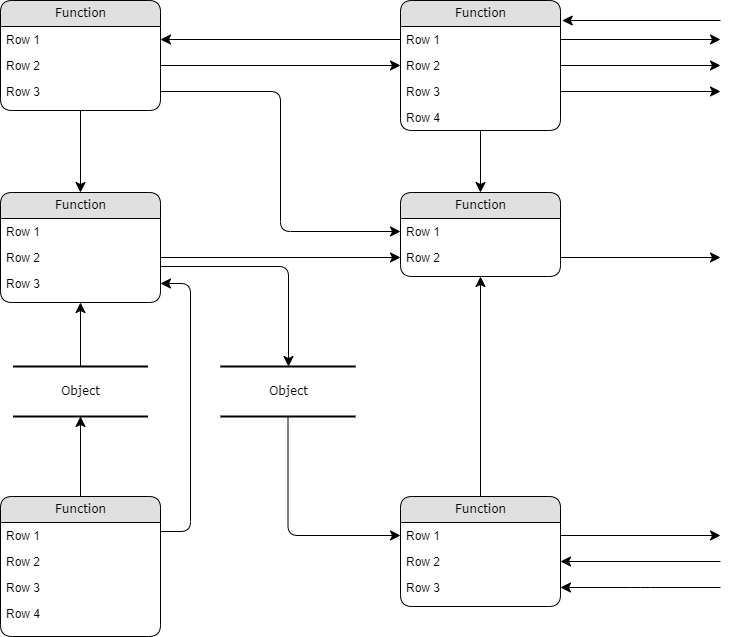

The diagram above was exported from draw.io. Its source (the exported page's mxGraphModel, read from the mxfile embedded in the PNG):
<mxGraphModel dx="868" dy="450" grid="1" gridSize="10" guides="1" tooltips="1" connect="1" arrows="1" fold="1" page="1" pageScale="1" pageWidth="1100" pageHeight="850" background="#ffffff" math="0" shadow="0">
  <root>
    <mxCell id="0" />
    <mxCell id="1" parent="0" />
    <mxCell id="2debaab0fafb2da2-10" value="Object" style="html=1;rounded=0;shadow=0;comic=0;labelBackgroundColor=none;strokeWidth=2;fontFamily=Verdana;fontSize=12;align=center;shape=mxgraph.ios7ui.horLines;" parent="1" vertex="1">
      <mxGeometry x="172.5" y="440" width="135" height="50" as="geometry" />
    </mxCell>
    <mxCell id="21ea969265ad0168-6" value="Function" style="swimlane;html=1;fontStyle=0;childLayout=stackLayout;horizontal=1;startSize=26;fillColor=#e0e0e0;horizontalStack=0;resizeParent=1;resizeLast=0;collapsible=1;marginBottom=0;swimlaneFillColor=#ffffff;align=center;rounded=1;shadow=0;comic=0;labelBackgroundColor=none;strokeWidth=1;fontFamily=Verdana;fontSize=12" parent="1" vertex="1">
      <mxGeometry x="160" y="74" width="160" height="110" as="geometry" />
    </mxCell>
    <mxCell id="21ea969265ad0168-7" value="Row 1" style="text;html=1;strokeColor=none;fillColor=none;spacingLeft=4;spacingRight=4;whiteSpace=wrap;overflow=hidden;rotatable=0;points=[[0,0.5],[1,0.5]];portConstraint=eastwest;" parent="21ea969265ad0168-6" vertex="1">
      <mxGeometry y="26" width="160" height="26" as="geometry" />
    </mxCell>
    <mxCell id="21ea969265ad0168-8" value="Row 2" style="text;html=1;strokeColor=none;fillColor=none;spacingLeft=4;spacingRight=4;whiteSpace=wrap;overflow=hidden;rotatable=0;points=[[0,0.5],[1,0.5]];portConstraint=eastwest;" parent="21ea969265ad0168-6" vertex="1">
      <mxGeometry y="52" width="160" height="26" as="geometry" />
    </mxCell>
    <mxCell id="21ea969265ad0168-9" value="Row 3" style="text;html=1;strokeColor=none;fillColor=none;spacingLeft=4;spacingRight=4;whiteSpace=wrap;overflow=hidden;rotatable=0;points=[[0,0.5],[1,0.5]];portConstraint=eastwest;" parent="21ea969265ad0168-6" vertex="1">
      <mxGeometry y="78" width="160" height="26" as="geometry" />
    </mxCell>
    <mxCell id="21ea969265ad0168-10" value="Function" style="swimlane;html=1;fontStyle=0;childLayout=stackLayout;horizontal=1;startSize=26;fillColor=#e0e0e0;horizontalStack=0;resizeParent=1;resizeLast=0;collapsible=1;marginBottom=0;swimlaneFillColor=#ffffff;align=center;rounded=1;shadow=0;comic=0;labelBackgroundColor=none;strokeWidth=1;fontFamily=Verdana;fontSize=12" parent="1" vertex="1">
      <mxGeometry x="560" y="74" width="160" height="130" as="geometry" />
    </mxCell>
    <mxCell id="21ea969265ad0168-11" value="Row 1" style="text;html=1;strokeColor=none;fillColor=none;spacingLeft=4;spacingRight=4;whiteSpace=wrap;overflow=hidden;rotatable=0;points=[[0,0.5],[1,0.5]];portConstraint=eastwest;" parent="21ea969265ad0168-10" vertex="1">
      <mxGeometry y="26" width="160" height="26" as="geometry" />
    </mxCell>
    <mxCell id="21ea969265ad0168-12" value="Row 2" style="text;html=1;strokeColor=none;fillColor=none;spacingLeft=4;spacingRight=4;whiteSpace=wrap;overflow=hidden;rotatable=0;points=[[0,0.5],[1,0.5]];portConstraint=eastwest;" parent="21ea969265ad0168-10" vertex="1">
      <mxGeometry y="52" width="160" height="26" as="geometry" />
    </mxCell>
    <mxCell id="21ea969265ad0168-52" value="Row 3" style="text;html=1;strokeColor=none;fillColor=none;spacingLeft=4;spacingRight=4;whiteSpace=wrap;overflow=hidden;rotatable=0;points=[[0,0.5],[1,0.5]];portConstraint=eastwest;" parent="21ea969265ad0168-10" vertex="1">
      <mxGeometry y="78" width="160" height="26" as="geometry" />
    </mxCell>
    <mxCell id="21ea969265ad0168-13" value="Row 4" style="text;html=1;strokeColor=none;fillColor=none;spacingLeft=4;spacingRight=4;whiteSpace=wrap;overflow=hidden;rotatable=0;points=[[0,0.5],[1,0.5]];portConstraint=eastwest;" parent="21ea969265ad0168-10" vertex="1">
      <mxGeometry y="104" width="160" height="26" as="geometry" />
    </mxCell>
    <mxCell id="21ea969265ad0168-14" value="Function" style="swimlane;html=1;fontStyle=0;childLayout=stackLayout;horizontal=1;startSize=26;fillColor=#e0e0e0;horizontalStack=0;resizeParent=1;resizeLast=0;collapsible=1;marginBottom=0;swimlaneFillColor=#ffffff;align=center;rounded=1;shadow=0;comic=0;labelBackgroundColor=none;strokeWidth=1;fontFamily=Verdana;fontSize=12" parent="1" vertex="1">
      <mxGeometry x="160" y="266" width="160" height="110" as="geometry" />
    </mxCell>
    <mxCell id="21ea969265ad0168-15" value="Row 1" style="text;html=1;strokeColor=none;fillColor=none;spacingLeft=4;spacingRight=4;whiteSpace=wrap;overflow=hidden;rotatable=0;points=[[0,0.5],[1,0.5]];portConstraint=eastwest;" parent="21ea969265ad0168-14" vertex="1">
      <mxGeometry y="26" width="160" height="26" as="geometry" />
    </mxCell>
    <mxCell id="21ea969265ad0168-16" value="Row 2" style="text;html=1;strokeColor=none;fillColor=none;spacingLeft=4;spacingRight=4;whiteSpace=wrap;overflow=hidden;rotatable=0;points=[[0,0.5],[1,0.5]];portConstraint=eastwest;" parent="21ea969265ad0168-14" vertex="1">
      <mxGeometry y="52" width="160" height="26" as="geometry" />
    </mxCell>
    <mxCell id="21ea969265ad0168-17" value="Row 3" style="text;html=1;strokeColor=none;fillColor=none;spacingLeft=4;spacingRight=4;whiteSpace=wrap;overflow=hidden;rotatable=0;points=[[0,0.5],[1,0.5]];portConstraint=eastwest;" parent="21ea969265ad0168-14" vertex="1">
      <mxGeometry y="78" width="160" height="26" as="geometry" />
    </mxCell>
    <mxCell id="21ea969265ad0168-18" value="Function" style="swimlane;html=1;fontStyle=0;childLayout=stackLayout;horizontal=1;startSize=26;fillColor=#e0e0e0;horizontalStack=0;resizeParent=1;resizeLast=0;collapsible=1;marginBottom=0;swimlaneFillColor=#ffffff;align=center;rounded=1;shadow=0;comic=0;labelBackgroundColor=none;strokeWidth=1;fontFamily=Verdana;fontSize=12" parent="1" vertex="1">
      <mxGeometry x="160" y="570" width="160" height="140" as="geometry" />
    </mxCell>
    <mxCell id="21ea969265ad0168-19" value="Row 1" style="text;html=1;strokeColor=none;fillColor=none;spacingLeft=4;spacingRight=4;whiteSpace=wrap;overflow=hidden;rotatable=0;points=[[0,0.5],[1,0.5]];portConstraint=eastwest;" parent="21ea969265ad0168-18" vertex="1">
      <mxGeometry y="26" width="160" height="26" as="geometry" />
    </mxCell>
    <mxCell id="21ea969265ad0168-20" value="Row 2" style="text;html=1;strokeColor=none;fillColor=none;spacingLeft=4;spacingRight=4;whiteSpace=wrap;overflow=hidden;rotatable=0;points=[[0,0.5],[1,0.5]];portConstraint=eastwest;" parent="21ea969265ad0168-18" vertex="1">
      <mxGeometry y="52" width="160" height="26" as="geometry" />
    </mxCell>
    <mxCell id="21ea969265ad0168-51" value="Row 3" style="text;html=1;strokeColor=none;fillColor=none;spacingLeft=4;spacingRight=4;whiteSpace=wrap;overflow=hidden;rotatable=0;points=[[0,0.5],[1,0.5]];portConstraint=eastwest;" parent="21ea969265ad0168-18" vertex="1">
      <mxGeometry y="78" width="160" height="26" as="geometry" />
    </mxCell>
    <mxCell id="21ea969265ad0168-21" value="Row 4" style="text;html=1;strokeColor=none;fillColor=none;spacingLeft=4;spacingRight=4;whiteSpace=wrap;overflow=hidden;rotatable=0;points=[[0,0.5],[1,0.5]];portConstraint=eastwest;" parent="21ea969265ad0168-18" vertex="1">
      <mxGeometry y="104" width="160" height="26" as="geometry" />
    </mxCell>
    <mxCell id="21ea969265ad0168-22" value="Function" style="swimlane;html=1;fontStyle=0;childLayout=stackLayout;horizontal=1;startSize=26;fillColor=#e0e0e0;horizontalStack=0;resizeParent=1;resizeLast=0;collapsible=1;marginBottom=0;swimlaneFillColor=#ffffff;align=center;rounded=1;shadow=0;comic=0;labelBackgroundColor=none;strokeWidth=1;fontFamily=Verdana;fontSize=12" parent="1" vertex="1">
      <mxGeometry x="560" y="266" width="160" height="84" as="geometry" />
    </mxCell>
    <mxCell id="21ea969265ad0168-23" value="Row 1" style="text;html=1;strokeColor=none;fillColor=none;spacingLeft=4;spacingRight=4;whiteSpace=wrap;overflow=hidden;rotatable=0;points=[[0,0.5],[1,0.5]];portConstraint=eastwest;" parent="21ea969265ad0168-22" vertex="1">
      <mxGeometry y="26" width="160" height="26" as="geometry" />
    </mxCell>
    <mxCell id="21ea969265ad0168-24" value="Row 2" style="text;html=1;strokeColor=none;fillColor=none;spacingLeft=4;spacingRight=4;whiteSpace=wrap;overflow=hidden;rotatable=0;points=[[0,0.5],[1,0.5]];portConstraint=eastwest;" parent="21ea969265ad0168-22" vertex="1">
      <mxGeometry y="52" width="160" height="26" as="geometry" />
    </mxCell>
    <mxCell id="21ea969265ad0168-26" value="Function" style="swimlane;html=1;fontStyle=0;childLayout=stackLayout;horizontal=1;startSize=26;fillColor=#e0e0e0;horizontalStack=0;resizeParent=1;resizeLast=0;collapsible=1;marginBottom=0;swimlaneFillColor=#ffffff;align=center;rounded=1;shadow=0;comic=0;labelBackgroundColor=none;strokeWidth=1;fontFamily=Verdana;fontSize=12" parent="1" vertex="1">
      <mxGeometry x="560" y="570" width="160" height="110" as="geometry" />
    </mxCell>
    <mxCell id="21ea969265ad0168-27" value="Row 1" style="text;html=1;strokeColor=none;fillColor=none;spacingLeft=4;spacingRight=4;whiteSpace=wrap;overflow=hidden;rotatable=0;points=[[0,0.5],[1,0.5]];portConstraint=eastwest;" parent="21ea969265ad0168-26" vertex="1">
      <mxGeometry y="26" width="160" height="26" as="geometry" />
    </mxCell>
    <mxCell id="21ea969265ad0168-28" value="Row 2" style="text;html=1;strokeColor=none;fillColor=none;spacingLeft=4;spacingRight=4;whiteSpace=wrap;overflow=hidden;rotatable=0;points=[[0,0.5],[1,0.5]];portConstraint=eastwest;" parent="21ea969265ad0168-26" vertex="1">
      <mxGeometry y="52" width="160" height="26" as="geometry" />
    </mxCell>
    <mxCell id="21ea969265ad0168-29" value="Row 3" style="text;html=1;strokeColor=none;fillColor=none;spacingLeft=4;spacingRight=4;whiteSpace=wrap;overflow=hidden;rotatable=0;points=[[0,0.5],[1,0.5]];portConstraint=eastwest;" parent="21ea969265ad0168-26" vertex="1">
      <mxGeometry y="78" width="160" height="26" as="geometry" />
    </mxCell>
    <mxCell id="21ea969265ad0168-30" value="Object" style="html=1;rounded=0;shadow=0;comic=0;labelBackgroundColor=none;strokeWidth=2;fontFamily=Verdana;fontSize=12;align=center;shape=mxgraph.ios7ui.horLines;" parent="1" vertex="1">
      <mxGeometry x="380" y="440" width="135" height="50" as="geometry" />
    </mxCell>
    <mxCell id="21ea969265ad0168-31" style="edgeStyle=none;html=1;labelBackgroundColor=none;startFill=0;startSize=8;endFill=1;endSize=8;fontFamily=Verdana;fontSize=12;" parent="1" source="21ea969265ad0168-18" target="2debaab0fafb2da2-10" edge="1">
      <mxGeometry relative="1" as="geometry" />
    </mxCell>
    <mxCell id="21ea969265ad0168-32" style="edgeStyle=none;html=1;labelBackgroundColor=none;startFill=0;startSize=8;endFill=1;endSize=8;fontFamily=Verdana;fontSize=12;" parent="1" source="2debaab0fafb2da2-10" target="21ea969265ad0168-14" edge="1">
      <mxGeometry relative="1" as="geometry" />
    </mxCell>
    <mxCell id="21ea969265ad0168-33" style="edgeStyle=orthogonalEdgeStyle;html=1;labelBackgroundColor=none;startFill=0;startSize=8;endFill=1;endSize=8;fontFamily=Verdana;fontSize=12;exitX=1;exitY=0.25;entryX=1;entryY=0.5;" parent="1" source="21ea969265ad0168-18" target="21ea969265ad0168-17" edge="1">
      <mxGeometry relative="1" as="geometry">
        <Array as="points">
          <mxPoint x="350" y="605" />
          <mxPoint x="350" y="357" />
        </Array>
      </mxGeometry>
    </mxCell>
    <mxCell id="21ea969265ad0168-34" value="" style="edgeStyle=orthogonalEdgeStyle;html=1;labelBackgroundColor=none;startFill=0;startSize=8;endFill=1;endSize=8;fontFamily=Verdana;fontSize=12;" parent="1" source="21ea969265ad0168-30" target="21ea969265ad0168-27" edge="1">
      <mxGeometry x="-0.1342" y="32" relative="1" as="geometry">
        <mxPoint as="offset" />
      </mxGeometry>
    </mxCell>
    <mxCell id="21ea969265ad0168-35" style="edgeStyle=orthogonalEdgeStyle;html=1;labelBackgroundColor=none;startFill=0;startSize=8;endFill=1;endSize=8;fontFamily=Verdana;fontSize=12;" parent="1" source="21ea969265ad0168-14" target="21ea969265ad0168-30" edge="1">
      <mxGeometry relative="1" as="geometry">
        <Array as="points">
          <mxPoint x="448" y="340" />
        </Array>
      </mxGeometry>
    </mxCell>
    <mxCell id="21ea969265ad0168-36" style="edgeStyle=orthogonalEdgeStyle;html=1;labelBackgroundColor=none;startFill=0;startSize=8;endFill=1;endSize=8;fontFamily=Verdana;fontSize=12;" parent="1" source="21ea969265ad0168-6" target="21ea969265ad0168-14" edge="1">
      <mxGeometry relative="1" as="geometry" />
    </mxCell>
    <mxCell id="21ea969265ad0168-37" style="edgeStyle=orthogonalEdgeStyle;html=1;labelBackgroundColor=none;startFill=0;startSize=8;endFill=1;endSize=8;fontFamily=Verdana;fontSize=12;" parent="1" source="21ea969265ad0168-26" target="21ea969265ad0168-22" edge="1">
      <mxGeometry relative="1" as="geometry" />
    </mxCell>
    <mxCell id="21ea969265ad0168-38" style="edgeStyle=orthogonalEdgeStyle;html=1;labelBackgroundColor=none;startFill=0;startSize=8;endFill=1;endSize=8;fontFamily=Verdana;fontSize=12;" parent="1" source="21ea969265ad0168-10" target="21ea969265ad0168-22" edge="1">
      <mxGeometry relative="1" as="geometry" />
    </mxCell>
    <mxCell id="21ea969265ad0168-39" style="edgeStyle=orthogonalEdgeStyle;html=1;entryX=0;entryY=0.5;labelBackgroundColor=none;startFill=0;startSize=8;endFill=1;endSize=8;fontFamily=Verdana;fontSize=12;exitX=1;exitY=0.5;" parent="1" source="21ea969265ad0168-8" target="21ea969265ad0168-12" edge="1">
      <mxGeometry relative="1" as="geometry">
        <Array as="points" />
      </mxGeometry>
    </mxCell>
    <mxCell id="21ea969265ad0168-40" style="edgeStyle=orthogonalEdgeStyle;html=1;exitX=0;exitY=0.5;entryX=1;entryY=0.5;labelBackgroundColor=none;startFill=0;startSize=8;endFill=1;endSize=8;fontFamily=Verdana;fontSize=12;" parent="1" source="21ea969265ad0168-11" target="21ea969265ad0168-7" edge="1">
      <mxGeometry relative="1" as="geometry" />
    </mxCell>
    <mxCell id="21ea969265ad0168-41" style="edgeStyle=orthogonalEdgeStyle;html=1;exitX=1;exitY=0.5;entryX=0;entryY=0.5;labelBackgroundColor=none;startFill=0;startSize=8;endFill=1;endSize=8;fontFamily=Verdana;fontSize=12;" parent="1" source="21ea969265ad0168-9" target="21ea969265ad0168-23" edge="1">
      <mxGeometry relative="1" as="geometry" />
    </mxCell>
    <mxCell id="21ea969265ad0168-42" style="edgeStyle=orthogonalEdgeStyle;html=1;exitX=1;exitY=0.5;entryX=0;entryY=0.5;labelBackgroundColor=none;startFill=0;startSize=8;endFill=1;endSize=8;fontFamily=Verdana;fontSize=12;" parent="1" source="21ea969265ad0168-16" target="21ea969265ad0168-24" edge="1">
      <mxGeometry relative="1" as="geometry">
        <Array as="points" />
      </mxGeometry>
    </mxCell>
    <mxCell id="21ea969265ad0168-43" style="edgeStyle=orthogonalEdgeStyle;html=1;labelBackgroundColor=none;startFill=0;startSize=8;endFill=1;endSize=8;fontFamily=Verdana;fontSize=12;" parent="1" source="21ea969265ad0168-24" edge="1">
      <mxGeometry relative="1" as="geometry">
        <mxPoint x="880" y="331" as="targetPoint" />
      </mxGeometry>
    </mxCell>
    <mxCell id="21ea969265ad0168-44" style="edgeStyle=orthogonalEdgeStyle;html=1;exitX=1;exitY=0.5;labelBackgroundColor=none;startFill=0;startSize=8;endFill=1;endSize=8;fontFamily=Verdana;fontSize=12;" parent="1" source="21ea969265ad0168-27" edge="1">
      <mxGeometry relative="1" as="geometry">
        <mxPoint x="880" y="609" as="targetPoint" />
      </mxGeometry>
    </mxCell>
    <mxCell id="21ea969265ad0168-45" style="edgeStyle=orthogonalEdgeStyle;html=1;labelBackgroundColor=none;startFill=0;startSize=8;endFill=1;endSize=8;fontFamily=Verdana;fontSize=12;entryX=1;entryY=0.5;" parent="1" target="21ea969265ad0168-28" edge="1">
      <mxGeometry relative="1" as="geometry">
        <mxPoint x="890" y="619" as="targetPoint" />
        <mxPoint x="880" y="635" as="sourcePoint" />
        <Array as="points">
          <mxPoint x="880" y="635" />
        </Array>
      </mxGeometry>
    </mxCell>
    <mxCell id="21ea969265ad0168-46" style="edgeStyle=orthogonalEdgeStyle;html=1;labelBackgroundColor=none;startFill=0;startSize=8;endFill=1;endSize=8;fontFamily=Verdana;fontSize=12;entryX=1;entryY=0.5;" parent="1" target="21ea969265ad0168-29" edge="1">
      <mxGeometry relative="1" as="geometry">
        <mxPoint x="730.1904761904761" y="645.0952380952381" as="targetPoint" />
        <mxPoint x="880" y="661" as="sourcePoint" />
        <Array as="points">
          <mxPoint x="800" y="661" />
          <mxPoint x="800" y="661" />
        </Array>
      </mxGeometry>
    </mxCell>
    <mxCell id="21ea969265ad0168-47" style="edgeStyle=orthogonalEdgeStyle;html=1;exitX=1;exitY=0.5;labelBackgroundColor=none;startFill=0;startSize=8;endFill=1;endSize=8;fontFamily=Verdana;fontSize=12;" parent="1" source="21ea969265ad0168-11" edge="1">
      <mxGeometry relative="1" as="geometry">
        <mxPoint x="880" y="113" as="targetPoint" />
      </mxGeometry>
    </mxCell>
    <mxCell id="21ea969265ad0168-48" style="edgeStyle=orthogonalEdgeStyle;html=1;exitX=1;exitY=0.5;labelBackgroundColor=none;startFill=0;startSize=8;endFill=1;endSize=8;fontFamily=Verdana;fontSize=12;" parent="1" source="21ea969265ad0168-12" edge="1">
      <mxGeometry relative="1" as="geometry">
        <mxPoint x="880" y="139" as="targetPoint" />
      </mxGeometry>
    </mxCell>
    <mxCell id="21ea969265ad0168-49" style="edgeStyle=orthogonalEdgeStyle;html=1;exitX=1;exitY=0.5;labelBackgroundColor=none;startFill=0;startSize=8;endFill=1;endSize=8;fontFamily=Verdana;fontSize=12;" parent="1" source="21ea969265ad0168-52" edge="1">
      <mxGeometry relative="1" as="geometry">
        <mxPoint x="880" y="165" as="targetPoint" />
        <Array as="points" />
      </mxGeometry>
    </mxCell>
    <mxCell id="21ea969265ad0168-50" style="edgeStyle=elbowEdgeStyle;html=1;labelBackgroundColor=none;startFill=0;startSize=8;endFill=1;endSize=8;fontFamily=Verdana;fontSize=12;elbow=vertical;entryX=1.011;entryY=0.152;entryPerimeter=0;" parent="1" target="21ea969265ad0168-10" edge="1">
      <mxGeometry relative="1" as="geometry">
        <mxPoint x="740" y="89" as="targetPoint" />
        <mxPoint x="880" y="94" as="sourcePoint" />
        <Array as="points">
          <mxPoint x="810" y="94" />
        </Array>
      </mxGeometry>
    </mxCell>
  </root>
</mxGraphModel>